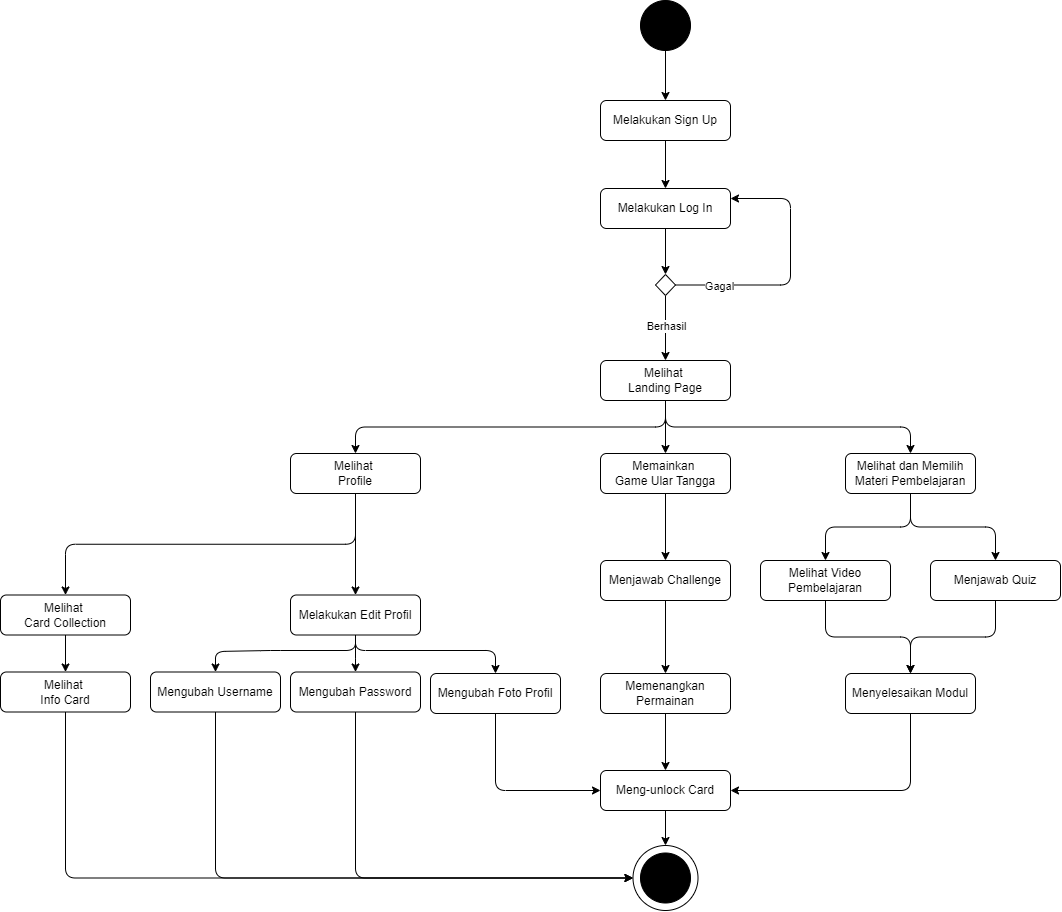

The diagram above was exported from draw.io. Its source (the exported page's mxGraphModel, read from the mxfile embedded in the PNG):
<mxGraphModel dx="2415" dy="1870" grid="1" gridSize="10" guides="1" tooltips="1" connect="1" arrows="1" fold="1" page="0" pageScale="1" pageWidth="1654" pageHeight="1169" math="0" shadow="0">
  <root>
    <mxCell id="0" />
    <mxCell id="1" parent="0" />
    <mxCell id="e15nnhH5f1PKypkwhp7P-1" value="" style="group" connectable="0" vertex="1" parent="1">
      <mxGeometry x="1080" y="30" width="1060" height="910" as="geometry" />
    </mxCell>
    <mxCell id="e15nnhH5f1PKypkwhp7P-2" style="edgeStyle=orthogonalEdgeStyle;rounded=0;orthogonalLoop=1;jettySize=auto;html=1;entryX=0.5;entryY=0;entryDx=0;entryDy=0;" edge="1" parent="e15nnhH5f1PKypkwhp7P-1" source="e15nnhH5f1PKypkwhp7P-3" target="e15nnhH5f1PKypkwhp7P-5">
      <mxGeometry relative="1" as="geometry" />
    </mxCell>
    <mxCell id="e15nnhH5f1PKypkwhp7P-3" value="" style="ellipse;whiteSpace=wrap;html=1;aspect=fixed;fillColor=#000000;" vertex="1" parent="e15nnhH5f1PKypkwhp7P-1">
      <mxGeometry x="640" width="50" height="50" as="geometry" />
    </mxCell>
    <mxCell id="e15nnhH5f1PKypkwhp7P-4" value="" style="edgeStyle=orthogonalEdgeStyle;rounded=0;orthogonalLoop=1;jettySize=auto;html=1;" edge="1" parent="e15nnhH5f1PKypkwhp7P-1" source="e15nnhH5f1PKypkwhp7P-5" target="e15nnhH5f1PKypkwhp7P-7">
      <mxGeometry relative="1" as="geometry" />
    </mxCell>
    <mxCell id="e15nnhH5f1PKypkwhp7P-5" value="Melakukan Sign Up" style="rounded=1;whiteSpace=wrap;html=1;" vertex="1" parent="e15nnhH5f1PKypkwhp7P-1">
      <mxGeometry x="600" y="100" width="130" height="40" as="geometry" />
    </mxCell>
    <mxCell id="e15nnhH5f1PKypkwhp7P-6" value="" style="edgeStyle=orthogonalEdgeStyle;rounded=0;orthogonalLoop=1;jettySize=auto;html=1;" edge="1" parent="e15nnhH5f1PKypkwhp7P-1" source="e15nnhH5f1PKypkwhp7P-7" target="e15nnhH5f1PKypkwhp7P-12">
      <mxGeometry relative="1" as="geometry" />
    </mxCell>
    <mxCell id="e15nnhH5f1PKypkwhp7P-7" value="Melakukan Log In" style="rounded=1;whiteSpace=wrap;html=1;" vertex="1" parent="e15nnhH5f1PKypkwhp7P-1">
      <mxGeometry x="600" y="188" width="130" height="40" as="geometry" />
    </mxCell>
    <mxCell id="e15nnhH5f1PKypkwhp7P-8" style="edgeStyle=orthogonalEdgeStyle;rounded=1;orthogonalLoop=1;jettySize=auto;html=1;entryX=1;entryY=0.25;entryDx=0;entryDy=0;curved=0;exitX=1;exitY=0.5;exitDx=0;exitDy=0;" edge="1" parent="e15nnhH5f1PKypkwhp7P-1" source="e15nnhH5f1PKypkwhp7P-12" target="e15nnhH5f1PKypkwhp7P-7">
      <mxGeometry relative="1" as="geometry">
        <Array as="points">
          <mxPoint x="790" y="285" />
          <mxPoint x="790" y="198" />
        </Array>
      </mxGeometry>
    </mxCell>
    <mxCell id="e15nnhH5f1PKypkwhp7P-9" value="Gagal" style="edgeLabel;html=1;align=center;verticalAlign=middle;resizable=0;points=[];" connectable="0" vertex="1" parent="e15nnhH5f1PKypkwhp7P-8">
      <mxGeometry x="-0.6726" y="1" relative="1" as="geometry">
        <mxPoint y="1" as="offset" />
      </mxGeometry>
    </mxCell>
    <mxCell id="e15nnhH5f1PKypkwhp7P-10" style="edgeStyle=orthogonalEdgeStyle;rounded=0;orthogonalLoop=1;jettySize=auto;html=1;entryX=0.5;entryY=0;entryDx=0;entryDy=0;" edge="1" parent="e15nnhH5f1PKypkwhp7P-1" source="e15nnhH5f1PKypkwhp7P-12" target="e15nnhH5f1PKypkwhp7P-16">
      <mxGeometry relative="1" as="geometry" />
    </mxCell>
    <mxCell id="e15nnhH5f1PKypkwhp7P-11" value="&lt;font style=&quot;font-size: 11px;&quot;&gt;Berhasil&lt;/font&gt;" style="edgeLabel;html=1;align=center;verticalAlign=middle;resizable=0;points=[];" connectable="0" vertex="1" parent="e15nnhH5f1PKypkwhp7P-10">
      <mxGeometry x="-0.3009" y="-2" relative="1" as="geometry">
        <mxPoint x="2" y="7" as="offset" />
      </mxGeometry>
    </mxCell>
    <mxCell id="e15nnhH5f1PKypkwhp7P-12" value="" style="rhombus;whiteSpace=wrap;html=1;" vertex="1" parent="e15nnhH5f1PKypkwhp7P-1">
      <mxGeometry x="655" y="274" width="20" height="21" as="geometry" />
    </mxCell>
    <mxCell id="e15nnhH5f1PKypkwhp7P-13" style="edgeStyle=orthogonalEdgeStyle;rounded=1;orthogonalLoop=1;jettySize=auto;html=1;entryX=0.5;entryY=0;entryDx=0;entryDy=0;exitX=0.5;exitY=1;exitDx=0;exitDy=0;curved=0;" edge="1" parent="e15nnhH5f1PKypkwhp7P-1" source="e15nnhH5f1PKypkwhp7P-16" target="e15nnhH5f1PKypkwhp7P-19">
      <mxGeometry relative="1" as="geometry" />
    </mxCell>
    <mxCell id="e15nnhH5f1PKypkwhp7P-14" style="edgeStyle=orthogonalEdgeStyle;rounded=0;orthogonalLoop=1;jettySize=auto;html=1;entryX=0.5;entryY=0;entryDx=0;entryDy=0;" edge="1" parent="e15nnhH5f1PKypkwhp7P-1" source="e15nnhH5f1PKypkwhp7P-16" target="e15nnhH5f1PKypkwhp7P-21">
      <mxGeometry relative="1" as="geometry" />
    </mxCell>
    <mxCell id="e15nnhH5f1PKypkwhp7P-15" style="edgeStyle=orthogonalEdgeStyle;rounded=1;orthogonalLoop=1;jettySize=auto;html=1;exitX=0.5;exitY=1;exitDx=0;exitDy=0;curved=0;" edge="1" parent="e15nnhH5f1PKypkwhp7P-1" source="e15nnhH5f1PKypkwhp7P-16" target="e15nnhH5f1PKypkwhp7P-24">
      <mxGeometry relative="1" as="geometry" />
    </mxCell>
    <mxCell id="e15nnhH5f1PKypkwhp7P-16" value="Melihat&amp;nbsp;&lt;div&gt;Landing Page&lt;/div&gt;" style="rounded=1;whiteSpace=wrap;html=1;" vertex="1" parent="e15nnhH5f1PKypkwhp7P-1">
      <mxGeometry x="600" y="360" width="130" height="40" as="geometry" />
    </mxCell>
    <mxCell id="e15nnhH5f1PKypkwhp7P-17" style="edgeStyle=orthogonalEdgeStyle;rounded=1;orthogonalLoop=1;jettySize=auto;html=1;entryX=0.5;entryY=0;entryDx=0;entryDy=0;curved=0;" edge="1" parent="e15nnhH5f1PKypkwhp7P-1" source="e15nnhH5f1PKypkwhp7P-19" target="e15nnhH5f1PKypkwhp7P-28">
      <mxGeometry relative="1" as="geometry" />
    </mxCell>
    <mxCell id="e15nnhH5f1PKypkwhp7P-18" style="edgeStyle=orthogonalEdgeStyle;rounded=1;orthogonalLoop=1;jettySize=auto;html=1;entryX=0.5;entryY=0;entryDx=0;entryDy=0;curved=0;exitX=0.5;exitY=1;exitDx=0;exitDy=0;" edge="1" parent="e15nnhH5f1PKypkwhp7P-1" source="e15nnhH5f1PKypkwhp7P-19" target="e15nnhH5f1PKypkwhp7P-30">
      <mxGeometry relative="1" as="geometry" />
    </mxCell>
    <mxCell id="e15nnhH5f1PKypkwhp7P-19" value="Melihat&amp;nbsp;&lt;div&gt;Profile&lt;/div&gt;" style="rounded=1;whiteSpace=wrap;html=1;" vertex="1" parent="e15nnhH5f1PKypkwhp7P-1">
      <mxGeometry x="290" y="453" width="130" height="40" as="geometry" />
    </mxCell>
    <mxCell id="e15nnhH5f1PKypkwhp7P-20" value="" style="edgeStyle=orthogonalEdgeStyle;rounded=0;orthogonalLoop=1;jettySize=auto;html=1;" edge="1" parent="e15nnhH5f1PKypkwhp7P-1" source="e15nnhH5f1PKypkwhp7P-21" target="e15nnhH5f1PKypkwhp7P-38">
      <mxGeometry relative="1" as="geometry" />
    </mxCell>
    <mxCell id="e15nnhH5f1PKypkwhp7P-21" value="Memainkan&amp;nbsp;&lt;div&gt;Game Ular Tangga&lt;/div&gt;" style="rounded=1;whiteSpace=wrap;html=1;" vertex="1" parent="e15nnhH5f1PKypkwhp7P-1">
      <mxGeometry x="600" y="453" width="130" height="40" as="geometry" />
    </mxCell>
    <mxCell id="e15nnhH5f1PKypkwhp7P-22" style="edgeStyle=orthogonalEdgeStyle;rounded=1;orthogonalLoop=1;jettySize=auto;html=1;entryX=0.5;entryY=0;entryDx=0;entryDy=0;curved=0;" edge="1" parent="e15nnhH5f1PKypkwhp7P-1" source="e15nnhH5f1PKypkwhp7P-24" target="e15nnhH5f1PKypkwhp7P-44">
      <mxGeometry relative="1" as="geometry" />
    </mxCell>
    <mxCell id="e15nnhH5f1PKypkwhp7P-23" style="edgeStyle=orthogonalEdgeStyle;rounded=1;orthogonalLoop=1;jettySize=auto;html=1;entryX=0.5;entryY=0;entryDx=0;entryDy=0;curved=0;" edge="1" parent="e15nnhH5f1PKypkwhp7P-1" source="e15nnhH5f1PKypkwhp7P-24" target="e15nnhH5f1PKypkwhp7P-46">
      <mxGeometry relative="1" as="geometry" />
    </mxCell>
    <mxCell id="e15nnhH5f1PKypkwhp7P-24" value="Melihat dan Memilih Materi Pembelajaran" style="rounded=1;whiteSpace=wrap;html=1;" vertex="1" parent="e15nnhH5f1PKypkwhp7P-1">
      <mxGeometry x="845" y="453" width="130" height="40" as="geometry" />
    </mxCell>
    <mxCell id="e15nnhH5f1PKypkwhp7P-25" style="edgeStyle=orthogonalEdgeStyle;rounded=1;orthogonalLoop=1;jettySize=auto;html=1;entryX=0.5;entryY=0;entryDx=0;entryDy=0;curved=0;exitX=0.5;exitY=1;exitDx=0;exitDy=0;" edge="1" parent="e15nnhH5f1PKypkwhp7P-1" source="e15nnhH5f1PKypkwhp7P-28" target="e15nnhH5f1PKypkwhp7P-34">
      <mxGeometry relative="1" as="geometry">
        <Array as="points">
          <mxPoint x="355" y="650" />
          <mxPoint x="270" y="650" />
          <mxPoint x="215" y="651" />
        </Array>
      </mxGeometry>
    </mxCell>
    <mxCell id="e15nnhH5f1PKypkwhp7P-26" style="edgeStyle=orthogonalEdgeStyle;rounded=1;orthogonalLoop=1;jettySize=auto;html=1;curved=0;" edge="1" parent="e15nnhH5f1PKypkwhp7P-1" source="e15nnhH5f1PKypkwhp7P-28" target="e15nnhH5f1PKypkwhp7P-36">
      <mxGeometry relative="1" as="geometry" />
    </mxCell>
    <mxCell id="e15nnhH5f1PKypkwhp7P-27" style="edgeStyle=orthogonalEdgeStyle;rounded=1;orthogonalLoop=1;jettySize=auto;html=1;entryX=0.5;entryY=0;entryDx=0;entryDy=0;exitX=0.5;exitY=1;exitDx=0;exitDy=0;curved=0;" edge="1" parent="e15nnhH5f1PKypkwhp7P-1" source="e15nnhH5f1PKypkwhp7P-28" target="e15nnhH5f1PKypkwhp7P-42">
      <mxGeometry relative="1" as="geometry">
        <Array as="points">
          <mxPoint x="355" y="650" />
          <mxPoint x="495" y="650" />
        </Array>
      </mxGeometry>
    </mxCell>
    <mxCell id="e15nnhH5f1PKypkwhp7P-28" value="Melakukan Edit Profil" style="rounded=1;whiteSpace=wrap;html=1;" vertex="1" parent="e15nnhH5f1PKypkwhp7P-1">
      <mxGeometry x="290" y="594.5" width="130" height="40" as="geometry" />
    </mxCell>
    <mxCell id="e15nnhH5f1PKypkwhp7P-29" value="" style="edgeStyle=orthogonalEdgeStyle;rounded=0;orthogonalLoop=1;jettySize=auto;html=1;" edge="1" parent="e15nnhH5f1PKypkwhp7P-1" source="e15nnhH5f1PKypkwhp7P-30" target="e15nnhH5f1PKypkwhp7P-32">
      <mxGeometry relative="1" as="geometry" />
    </mxCell>
    <mxCell id="e15nnhH5f1PKypkwhp7P-30" value="Melihat&amp;nbsp;&lt;div&gt;Card Collection&lt;/div&gt;" style="rounded=1;whiteSpace=wrap;html=1;" vertex="1" parent="e15nnhH5f1PKypkwhp7P-1">
      <mxGeometry y="594.5" width="130" height="40" as="geometry" />
    </mxCell>
    <mxCell id="e15nnhH5f1PKypkwhp7P-31" style="edgeStyle=orthogonalEdgeStyle;rounded=1;orthogonalLoop=1;jettySize=auto;html=1;entryX=0;entryY=0.5;entryDx=0;entryDy=0;exitX=0.5;exitY=1;exitDx=0;exitDy=0;curved=0;" edge="1" parent="e15nnhH5f1PKypkwhp7P-1" source="e15nnhH5f1PKypkwhp7P-32" target="e15nnhH5f1PKypkwhp7P-53">
      <mxGeometry relative="1" as="geometry" />
    </mxCell>
    <mxCell id="e15nnhH5f1PKypkwhp7P-32" value="Melihat&amp;nbsp;&lt;div&gt;Info Card&lt;/div&gt;" style="rounded=1;whiteSpace=wrap;html=1;" vertex="1" parent="e15nnhH5f1PKypkwhp7P-1">
      <mxGeometry y="671.5" width="130" height="40" as="geometry" />
    </mxCell>
    <mxCell id="e15nnhH5f1PKypkwhp7P-33" style="edgeStyle=orthogonalEdgeStyle;rounded=1;orthogonalLoop=1;jettySize=auto;html=1;entryX=0;entryY=0.5;entryDx=0;entryDy=0;exitX=0.5;exitY=1;exitDx=0;exitDy=0;curved=0;" edge="1" parent="e15nnhH5f1PKypkwhp7P-1" source="e15nnhH5f1PKypkwhp7P-34" target="e15nnhH5f1PKypkwhp7P-53">
      <mxGeometry relative="1" as="geometry" />
    </mxCell>
    <mxCell id="e15nnhH5f1PKypkwhp7P-34" value="Mengubah Username" style="rounded=1;whiteSpace=wrap;html=1;" vertex="1" parent="e15nnhH5f1PKypkwhp7P-1">
      <mxGeometry x="150" y="671.5" width="130" height="40" as="geometry" />
    </mxCell>
    <mxCell id="e15nnhH5f1PKypkwhp7P-35" style="edgeStyle=orthogonalEdgeStyle;rounded=1;orthogonalLoop=1;jettySize=auto;html=1;entryX=0;entryY=0.5;entryDx=0;entryDy=0;exitX=0.5;exitY=1;exitDx=0;exitDy=0;curved=0;" edge="1" parent="e15nnhH5f1PKypkwhp7P-1" source="e15nnhH5f1PKypkwhp7P-36" target="e15nnhH5f1PKypkwhp7P-53">
      <mxGeometry relative="1" as="geometry" />
    </mxCell>
    <mxCell id="e15nnhH5f1PKypkwhp7P-36" value="Mengubah Password" style="rounded=1;whiteSpace=wrap;html=1;" vertex="1" parent="e15nnhH5f1PKypkwhp7P-1">
      <mxGeometry x="290" y="671.5" width="130" height="40" as="geometry" />
    </mxCell>
    <mxCell id="e15nnhH5f1PKypkwhp7P-37" value="" style="edgeStyle=orthogonalEdgeStyle;rounded=0;orthogonalLoop=1;jettySize=auto;html=1;" edge="1" parent="e15nnhH5f1PKypkwhp7P-1" source="e15nnhH5f1PKypkwhp7P-38" target="e15nnhH5f1PKypkwhp7P-40">
      <mxGeometry relative="1" as="geometry" />
    </mxCell>
    <mxCell id="e15nnhH5f1PKypkwhp7P-38" value="Menjawab Challenge" style="rounded=1;whiteSpace=wrap;html=1;" vertex="1" parent="e15nnhH5f1PKypkwhp7P-1">
      <mxGeometry x="600" y="560" width="130" height="40" as="geometry" />
    </mxCell>
    <mxCell id="e15nnhH5f1PKypkwhp7P-39" value="" style="edgeStyle=orthogonalEdgeStyle;rounded=0;orthogonalLoop=1;jettySize=auto;html=1;" edge="1" parent="e15nnhH5f1PKypkwhp7P-1" source="e15nnhH5f1PKypkwhp7P-40" target="e15nnhH5f1PKypkwhp7P-50">
      <mxGeometry relative="1" as="geometry" />
    </mxCell>
    <mxCell id="e15nnhH5f1PKypkwhp7P-40" value="Memenangkan Permainan" style="rounded=1;whiteSpace=wrap;html=1;" vertex="1" parent="e15nnhH5f1PKypkwhp7P-1">
      <mxGeometry x="600" y="673" width="130" height="40" as="geometry" />
    </mxCell>
    <mxCell id="e15nnhH5f1PKypkwhp7P-41" style="edgeStyle=orthogonalEdgeStyle;rounded=1;orthogonalLoop=1;jettySize=auto;html=1;entryX=0;entryY=0.5;entryDx=0;entryDy=0;exitX=0.5;exitY=1;exitDx=0;exitDy=0;curved=0;" edge="1" parent="e15nnhH5f1PKypkwhp7P-1" source="e15nnhH5f1PKypkwhp7P-42" target="e15nnhH5f1PKypkwhp7P-50">
      <mxGeometry relative="1" as="geometry" />
    </mxCell>
    <mxCell id="e15nnhH5f1PKypkwhp7P-42" value="Mengubah Foto Profil" style="rounded=1;whiteSpace=wrap;html=1;" vertex="1" parent="e15nnhH5f1PKypkwhp7P-1">
      <mxGeometry x="430" y="673" width="130" height="40" as="geometry" />
    </mxCell>
    <mxCell id="e15nnhH5f1PKypkwhp7P-43" style="edgeStyle=orthogonalEdgeStyle;rounded=1;orthogonalLoop=1;jettySize=auto;html=1;entryX=0.5;entryY=0;entryDx=0;entryDy=0;curved=0;" edge="1" parent="e15nnhH5f1PKypkwhp7P-1" source="e15nnhH5f1PKypkwhp7P-44" target="e15nnhH5f1PKypkwhp7P-48">
      <mxGeometry relative="1" as="geometry" />
    </mxCell>
    <mxCell id="e15nnhH5f1PKypkwhp7P-44" value="Melihat Video Pembelajaran" style="rounded=1;whiteSpace=wrap;html=1;" vertex="1" parent="e15nnhH5f1PKypkwhp7P-1">
      <mxGeometry x="760" y="560" width="130" height="40" as="geometry" />
    </mxCell>
    <mxCell id="e15nnhH5f1PKypkwhp7P-45" style="edgeStyle=orthogonalEdgeStyle;rounded=1;orthogonalLoop=1;jettySize=auto;html=1;entryX=0.5;entryY=0;entryDx=0;entryDy=0;curved=0;" edge="1" parent="e15nnhH5f1PKypkwhp7P-1" source="e15nnhH5f1PKypkwhp7P-46" target="e15nnhH5f1PKypkwhp7P-48">
      <mxGeometry relative="1" as="geometry" />
    </mxCell>
    <mxCell id="e15nnhH5f1PKypkwhp7P-46" value="Menjawab Quiz" style="rounded=1;whiteSpace=wrap;html=1;" vertex="1" parent="e15nnhH5f1PKypkwhp7P-1">
      <mxGeometry x="930" y="560" width="130" height="40" as="geometry" />
    </mxCell>
    <mxCell id="e15nnhH5f1PKypkwhp7P-47" style="edgeStyle=orthogonalEdgeStyle;rounded=1;orthogonalLoop=1;jettySize=auto;html=1;entryX=1;entryY=0.5;entryDx=0;entryDy=0;exitX=0.5;exitY=1;exitDx=0;exitDy=0;curved=0;" edge="1" parent="e15nnhH5f1PKypkwhp7P-1" source="e15nnhH5f1PKypkwhp7P-48" target="e15nnhH5f1PKypkwhp7P-50">
      <mxGeometry relative="1" as="geometry" />
    </mxCell>
    <mxCell id="e15nnhH5f1PKypkwhp7P-48" value="Menyelesaikan Modul" style="rounded=1;whiteSpace=wrap;html=1;" vertex="1" parent="e15nnhH5f1PKypkwhp7P-1">
      <mxGeometry x="845" y="673" width="130" height="40" as="geometry" />
    </mxCell>
    <mxCell id="e15nnhH5f1PKypkwhp7P-49" value="" style="edgeStyle=orthogonalEdgeStyle;rounded=0;orthogonalLoop=1;jettySize=auto;html=1;" edge="1" parent="e15nnhH5f1PKypkwhp7P-1" source="e15nnhH5f1PKypkwhp7P-50" target="e15nnhH5f1PKypkwhp7P-53">
      <mxGeometry relative="1" as="geometry" />
    </mxCell>
    <mxCell id="e15nnhH5f1PKypkwhp7P-50" value="Meng-unlock Card" style="rounded=1;whiteSpace=wrap;html=1;" vertex="1" parent="e15nnhH5f1PKypkwhp7P-1">
      <mxGeometry x="600" y="770" width="130" height="40" as="geometry" />
    </mxCell>
    <mxCell id="e15nnhH5f1PKypkwhp7P-51" value="" style="group" connectable="0" vertex="1" parent="e15nnhH5f1PKypkwhp7P-1">
      <mxGeometry x="632.5" y="845" width="65" height="65" as="geometry" />
    </mxCell>
    <mxCell id="e15nnhH5f1PKypkwhp7P-52" value="" style="ellipse;whiteSpace=wrap;html=1;aspect=fixed;fillColor=#000000;" vertex="1" parent="e15nnhH5f1PKypkwhp7P-51">
      <mxGeometry x="7.5" y="7.5" width="50" height="50" as="geometry" />
    </mxCell>
    <mxCell id="e15nnhH5f1PKypkwhp7P-53" value="" style="ellipse;whiteSpace=wrap;html=1;aspect=fixed;fillColor=none;" vertex="1" parent="e15nnhH5f1PKypkwhp7P-51">
      <mxGeometry width="65" height="65" as="geometry" />
    </mxCell>
  </root>
</mxGraphModel>